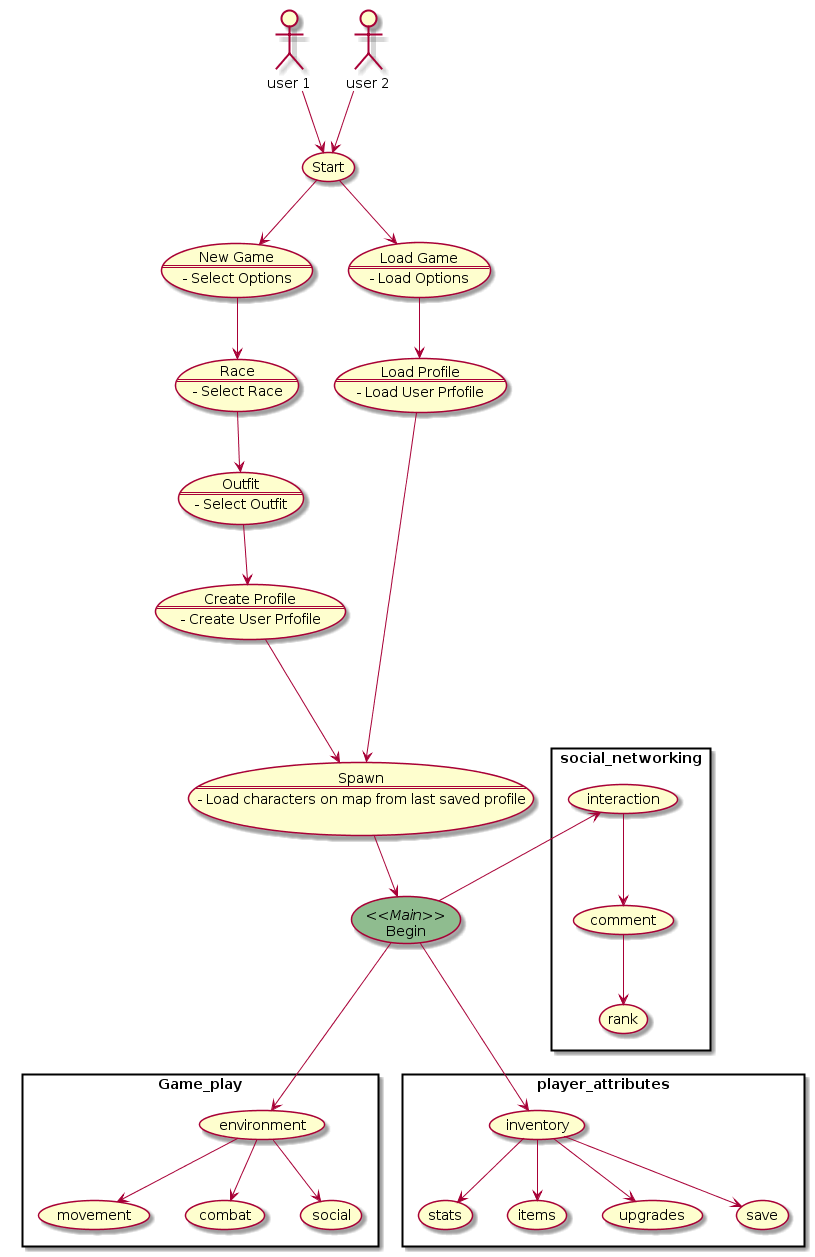

The diagram above was rendered by PlantUML. Its source (embedded in the PNG):
@startuml
skinparam usecase {
   BackgroundColor<<Main>> DarkSeaGreen
}

top to bottom direction
:user 1: -> (Start)
:user 2: -> (Start)




   usecase NewGame as "New Game
   ==
   - Select Options"
   usecase LoadGame as "Load Game
   ==
   - Load Options"
   (Start) --> (NewGame)
   (Start) --> (LoadGame)

   usecase Race as "Race
   ==
   - Select Race"
   (NewGame) --> (Race)

   usecase Outfit as "Outfit
   ==
   - Select Outfit"
   (Race) --> (Outfit)



usecase CreateProfile as "Create Profile
   ==
   - Create User Prfofile"
   (Outfit) --> (CreateProfile)

usecase LoadProfile as "Load Profile
   ==
   - Load User Prfofile"
   (LoadGame) --> (LoadProfile)


usecase Spawn as "Spawn
   ==
   - Load characters on map from last saved profile"


CreateProfile ---> (Spawn)
LoadProfile ---> (Spawn)


(Spawn) --> (Begin)

(Begin) <<Main>>

rectangle social_networking {
(Begin) -left-----> (interaction)
(interaction) --> (comment)
(comment) --> (rank)
}


rectangle Game_play {
(Begin) ---> (environment)
(environment) -> (movement)
(environment) -> (combat)
(environment) -> (social)
}

rectangle player_attributes {
(Begin) ---> (inventory)
(inventory) -> (stats)
(inventory) -> (items)
(inventory) -> (upgrades)
(inventory) -> (save)
}
@enduml